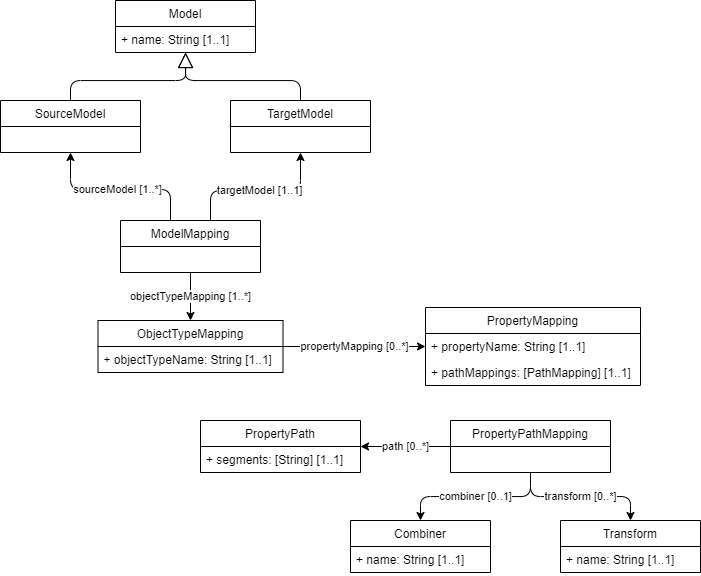

The diagram above was exported from draw.io. Its source (the exported page's mxGraphModel, read from the mxfile embedded in the PNG):
<mxGraphModel dx="608" dy="1201" grid="1" gridSize="10" guides="1" tooltips="1" connect="1" arrows="1" fold="1" page="1" pageScale="1" pageWidth="850" pageHeight="1100" math="0" shadow="0">
  <root>
    <mxCell id="0" />
    <mxCell id="1" parent="0" />
    <mxCell id="10" value="objectTypeMapping [1..*]" style="edgeStyle=orthogonalEdgeStyle;html=1;" parent="1" source="2" target="6" edge="1">
      <mxGeometry x="-0.0196" relative="1" as="geometry">
        <mxPoint as="offset" />
      </mxGeometry>
    </mxCell>
    <mxCell id="39" value="sourceModel [1..*]" style="edgeStyle=orthogonalEdgeStyle;html=1;" parent="1" source="2" target="38" edge="1">
      <mxGeometry relative="1" as="geometry">
        <Array as="points">
          <mxPoint x="200" y="389" />
          <mxPoint x="100" y="389" />
        </Array>
      </mxGeometry>
    </mxCell>
    <mxCell id="40" value="targetModel [1..1]" style="edgeStyle=orthogonalEdgeStyle;html=1;" parent="1" source="2" target="34" edge="1">
      <mxGeometry relative="1" as="geometry">
        <mxPoint x="80" y="560" as="targetPoint" />
        <Array as="points">
          <mxPoint x="240" y="390" />
          <mxPoint x="330" y="390" />
        </Array>
      </mxGeometry>
    </mxCell>
    <mxCell id="2" value="ModelMapping" style="swimlane;fontStyle=0;childLayout=stackLayout;horizontal=1;startSize=26;fillColor=none;horizontalStack=0;resizeParent=1;resizeParentMax=0;resizeLast=0;collapsible=1;marginBottom=0;" parent="1" vertex="1">
      <mxGeometry x="150" y="420" width="140" height="52" as="geometry" />
    </mxCell>
    <mxCell id="5" value=" " style="text;strokeColor=none;fillColor=none;align=left;verticalAlign=top;spacingLeft=4;spacingRight=4;overflow=hidden;rotatable=0;points=[[0,0.5],[1,0.5]];portConstraint=eastwest;" parent="2" vertex="1">
      <mxGeometry y="26" width="140" height="26" as="geometry" />
    </mxCell>
    <mxCell id="27" value="propertyMapping [0..*]" style="edgeStyle=orthogonalEdgeStyle;html=1;" parent="1" source="6" target="11" edge="1">
      <mxGeometry relative="1" as="geometry" />
    </mxCell>
    <mxCell id="6" value="ObjectTypeMapping" style="swimlane;fontStyle=0;childLayout=stackLayout;horizontal=1;startSize=26;fillColor=none;horizontalStack=0;resizeParent=1;resizeParentMax=0;resizeLast=0;collapsible=1;marginBottom=0;" parent="1" vertex="1">
      <mxGeometry x="127.5" y="520" width="185" height="52" as="geometry" />
    </mxCell>
    <mxCell id="7" value="+ objectTypeName: String [1..1]" style="text;strokeColor=none;fillColor=none;align=left;verticalAlign=top;spacingLeft=4;spacingRight=4;overflow=hidden;rotatable=0;points=[[0,0.5],[1,0.5]];portConstraint=eastwest;" parent="6" vertex="1">
      <mxGeometry y="26" width="185" height="26" as="geometry" />
    </mxCell>
    <mxCell id="11" value="PropertyMapping" style="swimlane;fontStyle=0;childLayout=stackLayout;horizontal=1;startSize=26;fillColor=none;horizontalStack=0;resizeParent=1;resizeParentMax=0;resizeLast=0;collapsible=1;marginBottom=0;" parent="1" vertex="1">
      <mxGeometry x="455" y="507" width="215" height="78" as="geometry" />
    </mxCell>
    <mxCell id="12" value="+ propertyName: String [1..1]" style="text;strokeColor=none;fillColor=none;align=left;verticalAlign=top;spacingLeft=4;spacingRight=4;overflow=hidden;rotatable=0;points=[[0,0.5],[1,0.5]];portConstraint=eastwest;" parent="11" vertex="1">
      <mxGeometry y="26" width="215" height="26" as="geometry" />
    </mxCell>
    <mxCell id="72" value="+ pathMappings: [PathMapping] [1..1]" style="text;strokeColor=none;fillColor=none;align=left;verticalAlign=top;spacingLeft=4;spacingRight=4;overflow=hidden;rotatable=0;points=[[0,0.5],[1,0.5]];portConstraint=eastwest;" vertex="1" parent="11">
      <mxGeometry y="52" width="215" height="26" as="geometry" />
    </mxCell>
    <mxCell id="32" value="combiner [0..1]" style="edgeStyle=orthogonalEdgeStyle;html=1;" parent="1" source="15" target="19" edge="1">
      <mxGeometry relative="1" as="geometry" />
    </mxCell>
    <mxCell id="33" value="transform [0..*]" style="edgeStyle=orthogonalEdgeStyle;html=1;" parent="1" source="15" target="23" edge="1">
      <mxGeometry relative="1" as="geometry" />
    </mxCell>
    <mxCell id="69" value="path [0..*]" style="edgeStyle=orthogonalEdgeStyle;html=1;endArrow=classic;endFill=1;endSize=6;" edge="1" parent="1" source="15" target="67">
      <mxGeometry relative="1" as="geometry" />
    </mxCell>
    <mxCell id="15" value="PropertyPathMapping" style="swimlane;fontStyle=0;childLayout=stackLayout;horizontal=1;startSize=26;fillColor=none;horizontalStack=0;resizeParent=1;resizeParentMax=0;resizeLast=0;collapsible=1;marginBottom=0;" parent="1" vertex="1">
      <mxGeometry x="480" y="620" width="160" height="52" as="geometry" />
    </mxCell>
    <mxCell id="16" value=" " style="text;strokeColor=none;fillColor=none;align=left;verticalAlign=top;spacingLeft=4;spacingRight=4;overflow=hidden;rotatable=0;points=[[0,0.5],[1,0.5]];portConstraint=eastwest;" parent="15" vertex="1">
      <mxGeometry y="26" width="160" height="26" as="geometry" />
    </mxCell>
    <mxCell id="19" value="Combiner" style="swimlane;fontStyle=0;childLayout=stackLayout;horizontal=1;startSize=26;fillColor=none;horizontalStack=0;resizeParent=1;resizeParentMax=0;resizeLast=0;collapsible=1;marginBottom=0;" parent="1" vertex="1">
      <mxGeometry x="380" y="720" width="140" height="52" as="geometry" />
    </mxCell>
    <mxCell id="20" value="+ name: String [1..1]" style="text;strokeColor=none;fillColor=none;align=left;verticalAlign=top;spacingLeft=4;spacingRight=4;overflow=hidden;rotatable=0;points=[[0,0.5],[1,0.5]];portConstraint=eastwest;" parent="19" vertex="1">
      <mxGeometry y="26" width="140" height="26" as="geometry" />
    </mxCell>
    <mxCell id="23" value="Transform" style="swimlane;fontStyle=0;childLayout=stackLayout;horizontal=1;startSize=26;fillColor=none;horizontalStack=0;resizeParent=1;resizeParentMax=0;resizeLast=0;collapsible=1;marginBottom=0;" parent="1" vertex="1">
      <mxGeometry x="590" y="720" width="140" height="52" as="geometry" />
    </mxCell>
    <mxCell id="24" value="+ name: String [1..1]" style="text;strokeColor=none;fillColor=none;align=left;verticalAlign=top;spacingLeft=4;spacingRight=4;overflow=hidden;rotatable=0;points=[[0,0.5],[1,0.5]];portConstraint=eastwest;" parent="23" vertex="1">
      <mxGeometry y="26" width="140" height="26" as="geometry" />
    </mxCell>
    <mxCell id="54" style="edgeStyle=orthogonalEdgeStyle;html=1;endArrow=block;endFill=0;endSize=13;" edge="1" parent="1" source="34" target="48">
      <mxGeometry relative="1" as="geometry">
        <Array as="points">
          <mxPoint x="330" y="280" />
          <mxPoint x="215" y="280" />
        </Array>
      </mxGeometry>
    </mxCell>
    <mxCell id="34" value="TargetModel" style="swimlane;fontStyle=0;childLayout=stackLayout;horizontal=1;startSize=26;fillColor=none;horizontalStack=0;resizeParent=1;resizeParentMax=0;resizeLast=0;collapsible=1;marginBottom=0;" parent="1" vertex="1">
      <mxGeometry x="260" y="300" width="140" height="52" as="geometry" />
    </mxCell>
    <mxCell id="49" style="edgeStyle=orthogonalEdgeStyle;html=1;endArrow=block;endFill=0;endSize=13;" edge="1" parent="1" source="38" target="48">
      <mxGeometry relative="1" as="geometry">
        <Array as="points">
          <mxPoint x="100" y="280" />
          <mxPoint x="215" y="280" />
        </Array>
      </mxGeometry>
    </mxCell>
    <mxCell id="38" value="SourceModel" style="swimlane;fontStyle=0;childLayout=stackLayout;horizontal=1;startSize=26;fillColor=none;horizontalStack=0;resizeParent=1;resizeParentMax=0;resizeLast=0;collapsible=1;marginBottom=0;" parent="1" vertex="1">
      <mxGeometry x="30" y="300" width="140" height="52" as="geometry" />
    </mxCell>
    <mxCell id="48" value="Model" style="swimlane;fontStyle=0;childLayout=stackLayout;horizontal=1;startSize=26;fillColor=none;horizontalStack=0;resizeParent=1;resizeParentMax=0;resizeLast=0;collapsible=1;marginBottom=0;" vertex="1" parent="1">
      <mxGeometry x="145" y="200" width="140" height="52" as="geometry" />
    </mxCell>
    <mxCell id="66" value="+ name: String [1..1]" style="text;strokeColor=none;fillColor=none;align=left;verticalAlign=top;spacingLeft=4;spacingRight=4;overflow=hidden;rotatable=0;points=[[0,0.5],[1,0.5]];portConstraint=eastwest;" vertex="1" parent="48">
      <mxGeometry y="26" width="140" height="26" as="geometry" />
    </mxCell>
    <mxCell id="67" value="PropertyPath" style="swimlane;fontStyle=0;childLayout=stackLayout;horizontal=1;startSize=26;fillColor=none;horizontalStack=0;resizeParent=1;resizeParentMax=0;resizeLast=0;collapsible=1;marginBottom=0;" vertex="1" parent="1">
      <mxGeometry x="230" y="620" width="160" height="52" as="geometry" />
    </mxCell>
    <mxCell id="68" value="+ segments: [String] [1..1]" style="text;strokeColor=none;fillColor=none;align=left;verticalAlign=top;spacingLeft=4;spacingRight=4;overflow=hidden;rotatable=0;points=[[0,0.5],[1,0.5]];portConstraint=eastwest;" vertex="1" parent="67">
      <mxGeometry y="26" width="160" height="26" as="geometry" />
    </mxCell>
  </root>
</mxGraphModel>